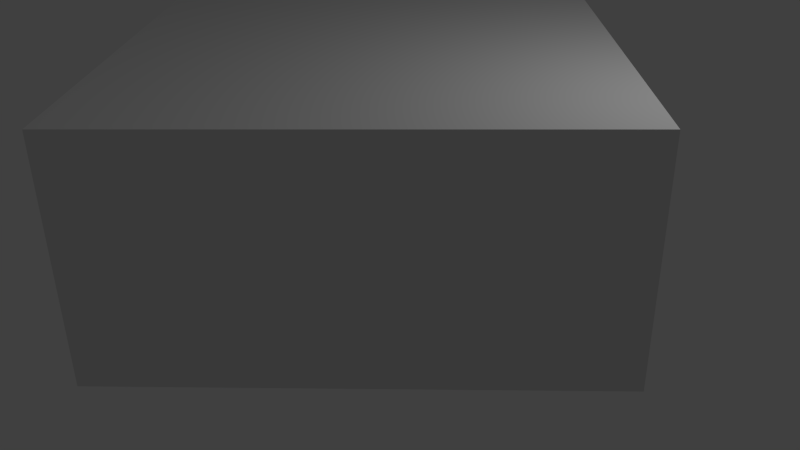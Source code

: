 # Source: SalleLosange.blend  (saved by Blender 2.73.0; exported with 4.5.12 LTS)
import bpy
from mathutils import Matrix  # noqa: F401  (used for matrix-valued properties, if any)

bpy.ops.wm.read_factory_settings(use_empty=True)
scene = bpy.context.scene
scene.name = 'Scene'

# ---- collections
col_collection_1 = bpy.data.collections.new('Collection 1'); scene.collection.children.link(col_collection_1)

# ---- materials (node trees are filled in below, after node groups)
mat_material = bpy.data.materials.new('Material')
mat_material.alpha_threshold = 0.0
mat_material.use_transparent_shadow = False
mat_material.roughness = 0.5
mat_material.line_color = (0.0, 0.0, 0.0, 1.0)

# ---- material node trees

# ---- world
world_world = bpy.data.worlds.new('World'); scene.world = world_world
world_world.color = (0.05088, 0.05088, 0.05088)
world_world.use_sun_shadow = False
world_world.sun_shadow_jitter_overblur = 0.0
world_world.cycles.sampling_method = 'MANUAL'
world_world.cycles.sample_map_resolution = 256

# ---- cameras
cam_camera = bpy.data.cameras.new('Camera')
cam_camera.clip_end = 100.0
cam_camera.lens = 35.0
cam_camera.sensor_width = 32.0
cam_camera.sensor_height = 18.0
cam_camera.ortho_scale = 7.314
cam_camera.dof.focus_distance = 0.0
cam_camera.dof.aperture_fstop = 128.0

# ---- lights
light_lamp = bpy.data.lights.new('Lamp', 'POINT')
light_lamp.transmission_factor = 0.0
light_lamp.cutoff_distance = 30.0
light_lamp.energy = 100.0
light_lamp.shadow_buffer_clip_start = 1.001
light_lamp.shadow_soft_size = 0.1
light_lamp.shadow_maximum_resolution = 0.006
light_lamp.use_absolute_resolution = True
light_lamp.cycles.use_multiple_importance_sampling = False

# ---- meshes
me_cube = bpy.data.meshes.new('Cube')
me_cube.from_pydata([(2.828, 2.828, 0.0), (2.828, -2.828, 0.0), (-2.828, -2.828, 0.0), (-2.828, 2.828, 0.0), (2.828, 2.828, 2.74), (2.828, -2.828, 2.74), (-2.828, -2.828, 2.74), (-2.828, 2.828, 2.74)], [], [(0, 3, 2, 1), (4, 5, 6, 7), (0, 1, 5, 4), (1, 2, 6, 5), (2, 3, 7, 6), (4, 7, 3, 0)])
_uv = me_cube.uv_layers.new(name='UVMap')
_uv.uv.foreach_set('vector', [0.4998, 0.0004113, 0.0004114, 0.0002389, 0.0002389, 0.4996, 0.4996, 0.4998, 0.4996, 0.9998, 0.4998, 0.5004, 0.0004113, 0.5002, 0.0002389, 0.9996, 0.9996, 0.7273, 0.5002, 0.7273, 0.5002, 0.9691, 0.9996, 0.9691, 0.9996, 0.2426, 0.5002, 0.2426, 0.5002, 0.4845, 0.9996, 0.4845, 0.5002, 0.7268, 0.9996, 0.7268, 0.9996, 0.4849, 0.5002, 0.4849, 0.9996, 0.0002389, 0.5002, 0.000239, 0.5002, 0.2421, 0.9996, 0.2421])
me_cube.materials.append(mat_material)
me_cube.use_remesh_preserve_volume = False
me_cube.use_remesh_preserve_attributes = False
me_cube.use_mirror_vertex_groups = False
me_cube.update()

# ---- objects
ob_cube = bpy.data.objects.new('Cube', me_cube)
ob_lamp = bpy.data.objects.new('Lamp', light_lamp)
ob_camera = bpy.data.objects.new('Camera', cam_camera)

# ---- transforms, parenting, visibility, modifiers, constraints
ob_cube.location = (0.0, 0.0, 0.0)
ob_cube.rotation_euler = (0.0, 0.0, 0.7854)
ob_cube.lock_rotations_4d = False
ob_cube.empty_display_type = 'ARROWS'
ob_cube.lineart.crease_threshold = 0.0
ob_lamp.location = (4.076, 1.005, 5.904)
ob_lamp.rotation_euler = (0.6503, 0.05522, 1.866)
ob_lamp.lock_rotations_4d = False
ob_lamp.empty_display_type = 'ARROWS'
ob_lamp.color = (0.0, 0.0, 0.0, 0.0)
ob_lamp.lineart.crease_threshold = 0.0
ob_camera.location = (7.481, -6.508, 5.344)
ob_camera.rotation_euler = (1.109, 0.01082, 0.8149)
ob_camera.lock_rotations_4d = False
ob_camera.empty_display_type = 'ARROWS'
ob_camera.color = (0.0, 0.0, 0.0, 0.0)
ob_camera.display_type = 'WIRE'
ob_camera.lineart.crease_threshold = 0.0

# ---- collection membership
col_collection_1.objects.link(ob_cube)
col_collection_1.objects.link(ob_lamp)
col_collection_1.objects.link(ob_camera)

# ---- scene / render settings (as saved in the file)
scene.camera = ob_camera
scene.frame_start = 1; scene.frame_end = 250; scene.frame_set(1)
scene.render.engine = 'BLENDER_EEVEE_NEXT'
scene.render.resolution_percentage = 50
scene.render.dither_intensity = 0.0
scene.cycles.use_denoising = False
scene.cycles.samples = 10
scene.cycles.sampling_pattern = 'TABULATED_SOBOL'
scene.cycles.light_sampling_threshold = 0.0
scene.cycles.use_adaptive_sampling = False
scene.cycles.use_light_tree = False
scene.cycles.blur_glossy = 0.0
scene.cycles.pixel_filter_type = 'GAUSSIAN'
scene.cycles.sample_clamp_indirect = 0.0
scene.view_settings.view_transform = 'Standard'
bpy.context.view_layer.update()

